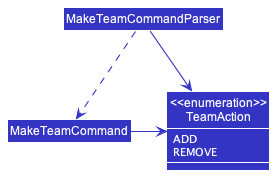

The diagram above was rendered by PlantUML. Its source (embedded in the PNG):
@startuml
!include style.puml
skinparam arrowThickness 1.1
skinparam arrowColor LOGIC_COLOR
skinparam classBackgroundColor LOGIC_COLOR

class MakeTeamCommand
class MakeTeamCommandParser
class "<<enumeration>>\nTeamAction" {
    <color:white>ADD</color>
    <color:white>REMOVE</color>
}
show "<<enumeration>>\nTeamAction" members

MakeTeamCommandParser ..> MakeTeamCommand
MakeTeamCommandParser --> "<<enumeration>>\nTeamAction"
MakeTeamCommand -right-> "<<enumeration>>\nTeamAction"
@enduml